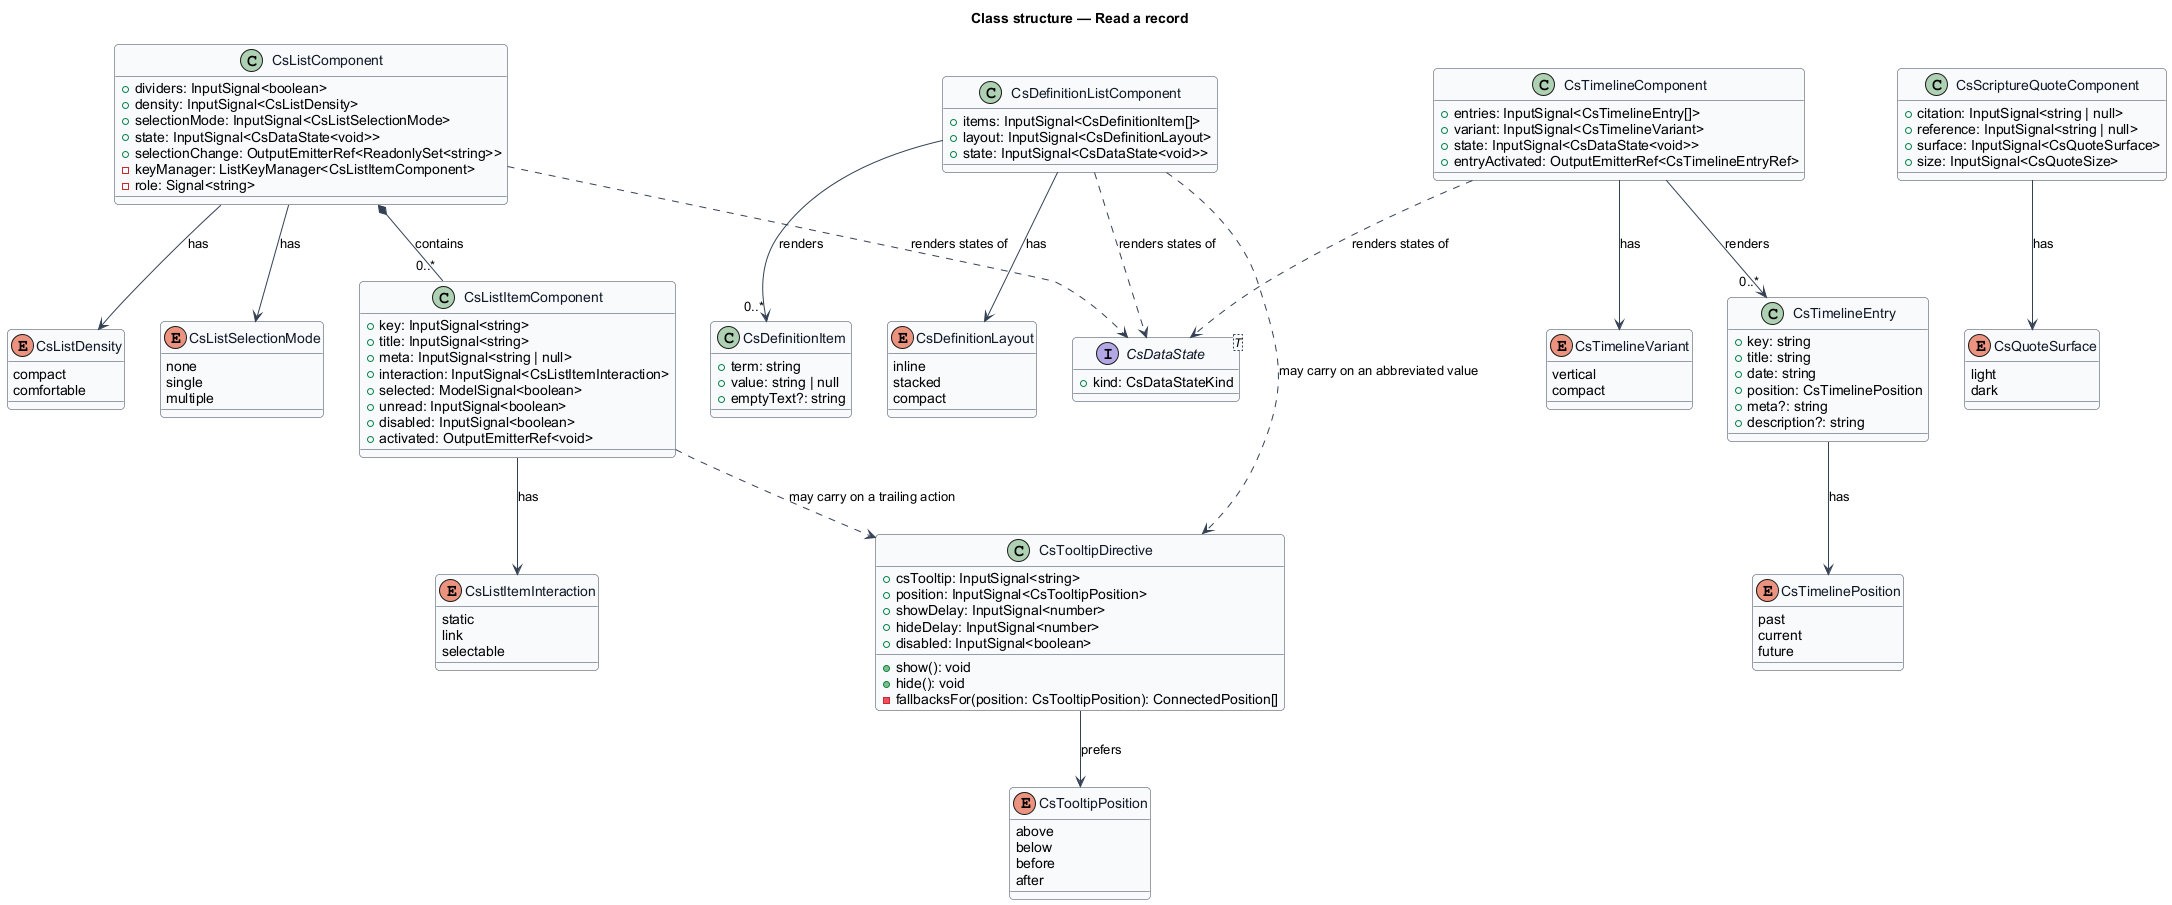

The diagram above was rendered by PlantUML. Its source (embedded in the PNG):
@startuml
' --- shared skin header ---
skinparam backgroundColor #FFFFFF
skinparam shadowing false
skinparam roundcorner 8
skinparam defaultFontName Arial
skinparam ArrowColor #344054
skinparam class {
  BorderColor #344054
  FontColor #101828
  BackgroundColor #F9FAFB
}
' --------------------------
title Class structure — Read a record

enum CsListDensity {
  compact
  comfortable
}

enum CsListSelectionMode {
  none
  single
  multiple
}

enum CsListItemInteraction {
  static
  link
  selectable
}

class CsListComponent {
  +dividers: InputSignal<boolean>
  +density: InputSignal<CsListDensity>
  +selectionMode: InputSignal<CsListSelectionMode>
  +state: InputSignal<CsDataState<void>>
  +selectionChange: OutputEmitterRef<ReadonlySet<string>>
  -keyManager: ListKeyManager<CsListItemComponent>
  -role: Signal<string>
}

class CsListItemComponent {
  +key: InputSignal<string>
  +title: InputSignal<string>
  +meta: InputSignal<string | null>
  +interaction: InputSignal<CsListItemInteraction>
  +selected: ModelSignal<boolean>
  +unread: InputSignal<boolean>
  +disabled: InputSignal<boolean>
  +activated: OutputEmitterRef<void>
}

class CsDefinitionListComponent {
  +items: InputSignal<CsDefinitionItem[]>
  +layout: InputSignal<CsDefinitionLayout>
  +state: InputSignal<CsDataState<void>>
}

class CsDefinitionItem {
  +term: string
  +value: string | null
  +emptyText?: string
}

enum CsDefinitionLayout {
  inline
  stacked
  compact
}

class CsTimelineComponent {
  +entries: InputSignal<CsTimelineEntry[]>
  +variant: InputSignal<CsTimelineVariant>
  +state: InputSignal<CsDataState<void>>
  +entryActivated: OutputEmitterRef<CsTimelineEntryRef>
}

class CsTimelineEntry {
  +key: string
  +title: string
  +date: string
  +position: CsTimelinePosition
  +meta?: string
  +description?: string
}

enum CsTimelinePosition {
  past
  current
  future
}

enum CsTimelineVariant {
  vertical
  compact
}

class CsScriptureQuoteComponent {
  +citation: InputSignal<string | null>
  +reference: InputSignal<string | null>
  +surface: InputSignal<CsQuoteSurface>
  +size: InputSignal<CsQuoteSize>
}

enum CsQuoteSurface {
  light
  dark
}

class CsTooltipDirective {
  +csTooltip: InputSignal<string>
  +position: InputSignal<CsTooltipPosition>
  +showDelay: InputSignal<number>
  +hideDelay: InputSignal<number>
  +disabled: InputSignal<boolean>
  +show(): void
  +hide(): void
  -fallbacksFor(position: CsTooltipPosition): ConnectedPosition[]
}

enum CsTooltipPosition {
  above
  below
  before
  after
}

interface CsDataState<T> {
  +kind: CsDataStateKind
}

CsListComponent *-- "0..*" CsListItemComponent : contains
CsListComponent --> CsListDensity : has
CsListComponent --> CsListSelectionMode : has
CsListComponent ..> CsDataState : renders states of
CsListItemComponent --> CsListItemInteraction : has
CsDefinitionListComponent --> "0..*" CsDefinitionItem : renders
CsDefinitionListComponent --> CsDefinitionLayout : has
CsDefinitionListComponent ..> CsDataState : renders states of
CsTimelineComponent --> "0..*" CsTimelineEntry : renders
CsTimelineComponent --> CsTimelineVariant : has
CsTimelineComponent ..> CsDataState : renders states of
CsTimelineEntry --> CsTimelinePosition : has
CsScriptureQuoteComponent --> CsQuoteSurface : has
CsTooltipDirective --> CsTooltipPosition : prefers
CsListItemComponent ..> CsTooltipDirective : may carry on a trailing action
CsDefinitionListComponent ..> CsTooltipDirective : may carry on an abbreviated value
@enduml